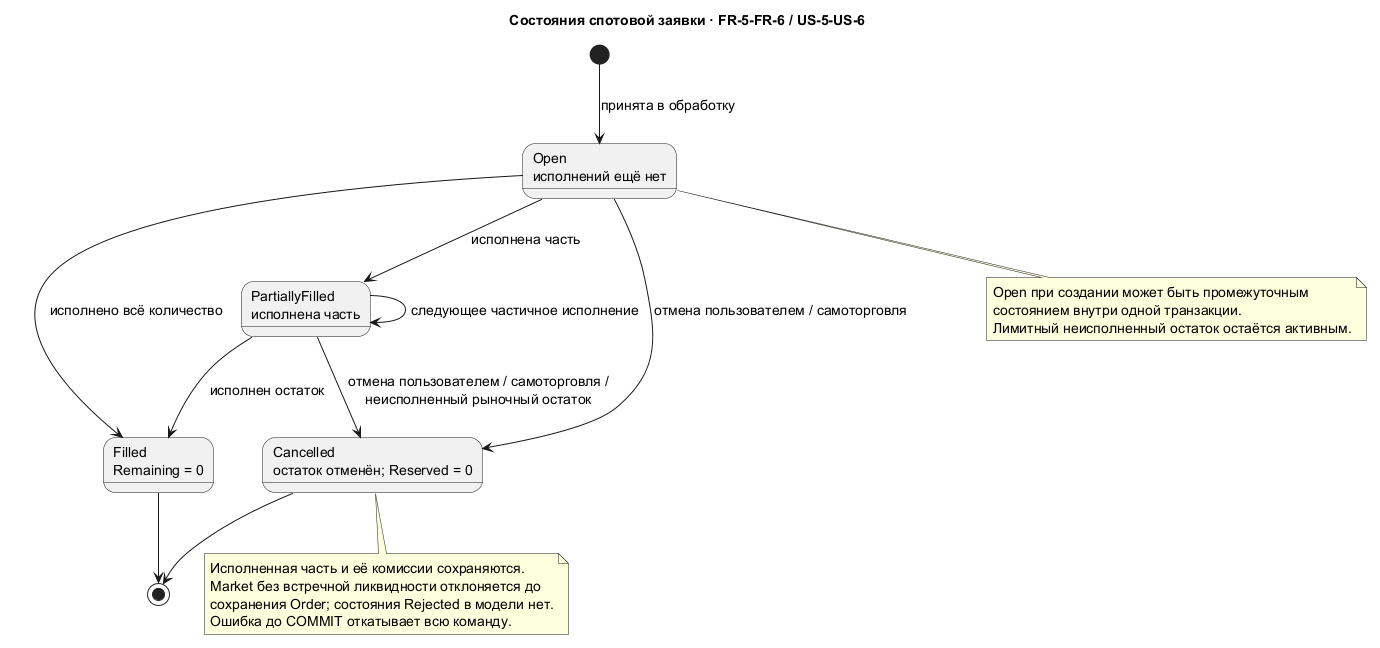

The diagram above was rendered by PlantUML. Its source (embedded in the PNG):
@startuml
title Состояния спотовой заявки · FR-5-FR-6 / US-5-US-6
skinparam backgroundColor white
skinparam defaultFontName SansSerif
skinparam defaultFontSize 14
skinparam shadowing false
state "Open\nисполнений ещё нет" as Open
state "PartiallyFilled\nисполнена часть" as Partial
state "Filled\nRemaining = 0" as Filled
state "Cancelled\nостаток отменён; Reserved = 0" as Cancelled
[*] --> Open : принята в обработку
Open --> Partial : исполнена часть
Open --> Filled : исполнено всё количество
Partial --> Partial : следующее частичное исполнение
Partial --> Filled : исполнен остаток
Open --> Cancelled : отмена пользователем / самоторговля
Partial --> Cancelled : отмена пользователем / самоторговля /\nнеисполненный рыночный остаток
Filled --> [*]
Cancelled --> [*]
note bottom of Open
  Open при создании может быть промежуточным
  состоянием внутри одной транзакции.
  Лимитный неисполненный остаток остаётся активным.
end note
note bottom of Cancelled
  Исполненная часть и её комиссии сохраняются.
  Market без встречной ликвидности отклоняется до
  сохранения Order; состояния Rejected в модели нет.
  Ошибка до COMMIT откатывает всю команду.
end note
@enduml